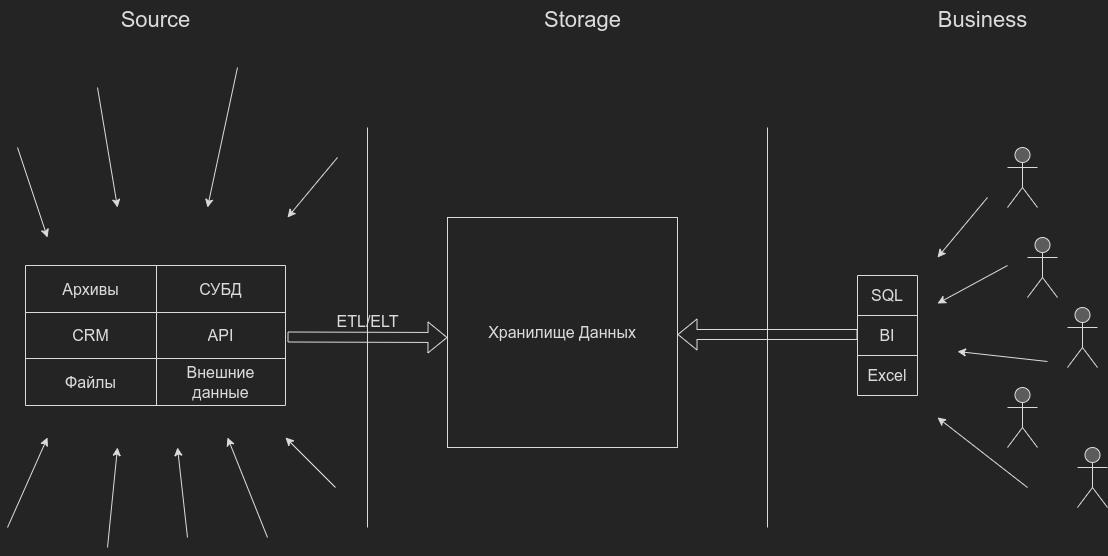

The diagram above was exported from draw.io. Its source (the exported page's mxGraphModel, read from the mxfile embedded in the PNG):
<mxGraphModel dx="1604" dy="1119" grid="1" gridSize="10" guides="1" tooltips="1" connect="1" arrows="1" fold="1" page="1" pageScale="1" pageWidth="1169" pageHeight="827" background="#242424" math="0" shadow="0">
  <root>
    <mxCell id="0" />
    <mxCell id="1" parent="0" />
    <mxCell id="01VOrhZi4oeppxg00Hj7-3" value="" style="endArrow=none;html=1;rounded=0;strokeColor=#DBDBDB;fontColor=#DBDBDB;" edge="1" parent="1">
      <mxGeometry width="50" height="50" relative="1" as="geometry">
        <mxPoint x="370" y="590" as="sourcePoint" />
        <mxPoint x="370" y="190" as="targetPoint" />
      </mxGeometry>
    </mxCell>
    <mxCell id="01VOrhZi4oeppxg00Hj7-4" value="" style="endArrow=none;html=1;rounded=0;strokeColor=#DBDBDB;fontColor=#DBDBDB;" edge="1" parent="1">
      <mxGeometry width="50" height="50" relative="1" as="geometry">
        <mxPoint x="770" y="590" as="sourcePoint" />
        <mxPoint x="770" y="190" as="targetPoint" />
      </mxGeometry>
    </mxCell>
    <mxCell id="01VOrhZi4oeppxg00Hj7-5" value="" style="shape=table;startSize=0;container=1;collapsible=0;childLayout=tableLayout;fontSize=16;fillStyle=auto;fillColor=none;fontColor=#DBDBDB;strokeColor=#DBDBDB;" vertex="1" parent="1">
      <mxGeometry x="28" y="328" width="260" height="140" as="geometry" />
    </mxCell>
    <mxCell id="01VOrhZi4oeppxg00Hj7-6" value="" style="shape=tableRow;horizontal=0;startSize=0;swimlaneHead=0;swimlaneBody=0;strokeColor=#DBDBDB;top=0;left=0;bottom=0;right=0;collapsible=0;dropTarget=0;fillColor=none;points=[[0,0.5],[1,0.5]];portConstraint=eastwest;fontSize=16;fontColor=#DBDBDB;" vertex="1" parent="01VOrhZi4oeppxg00Hj7-5">
      <mxGeometry width="260" height="47" as="geometry" />
    </mxCell>
    <mxCell id="01VOrhZi4oeppxg00Hj7-7" value="Архивы" style="shape=partialRectangle;html=1;whiteSpace=wrap;connectable=0;strokeColor=#DBDBDB;overflow=hidden;fillColor=none;top=0;left=0;bottom=0;right=0;pointerEvents=1;fontSize=16;fontColor=#DBDBDB;" vertex="1" parent="01VOrhZi4oeppxg00Hj7-6">
      <mxGeometry width="131" height="47" as="geometry">
        <mxRectangle width="131" height="47" as="alternateBounds" />
      </mxGeometry>
    </mxCell>
    <mxCell id="01VOrhZi4oeppxg00Hj7-8" value="СУБД" style="shape=partialRectangle;html=1;whiteSpace=wrap;connectable=0;strokeColor=#DBDBDB;overflow=hidden;fillColor=none;top=0;left=0;bottom=0;right=0;pointerEvents=1;fontSize=16;fontColor=#DBDBDB;" vertex="1" parent="01VOrhZi4oeppxg00Hj7-6">
      <mxGeometry x="131" width="129" height="47" as="geometry">
        <mxRectangle width="129" height="47" as="alternateBounds" />
      </mxGeometry>
    </mxCell>
    <mxCell id="01VOrhZi4oeppxg00Hj7-10" value="" style="shape=tableRow;horizontal=0;startSize=0;swimlaneHead=0;swimlaneBody=0;strokeColor=#DBDBDB;top=0;left=0;bottom=0;right=0;collapsible=0;dropTarget=0;fillColor=none;points=[[0,0.5],[1,0.5]];portConstraint=eastwest;fontSize=16;fontColor=#DBDBDB;" vertex="1" parent="01VOrhZi4oeppxg00Hj7-5">
      <mxGeometry y="47" width="260" height="46" as="geometry" />
    </mxCell>
    <mxCell id="01VOrhZi4oeppxg00Hj7-11" value="CRM" style="shape=partialRectangle;html=1;whiteSpace=wrap;connectable=0;strokeColor=#DBDBDB;overflow=hidden;fillColor=none;top=0;left=0;bottom=0;right=0;pointerEvents=1;fontSize=16;fontColor=#DBDBDB;" vertex="1" parent="01VOrhZi4oeppxg00Hj7-10">
      <mxGeometry width="131" height="46" as="geometry">
        <mxRectangle width="131" height="46" as="alternateBounds" />
      </mxGeometry>
    </mxCell>
    <mxCell id="01VOrhZi4oeppxg00Hj7-12" value="API" style="shape=partialRectangle;html=1;whiteSpace=wrap;connectable=0;strokeColor=#DBDBDB;overflow=hidden;fillColor=none;top=0;left=0;bottom=0;right=0;pointerEvents=1;fontSize=16;fontColor=#DBDBDB;" vertex="1" parent="01VOrhZi4oeppxg00Hj7-10">
      <mxGeometry x="131" width="129" height="46" as="geometry">
        <mxRectangle width="129" height="46" as="alternateBounds" />
      </mxGeometry>
    </mxCell>
    <mxCell id="01VOrhZi4oeppxg00Hj7-14" value="" style="shape=tableRow;horizontal=0;startSize=0;swimlaneHead=0;swimlaneBody=0;strokeColor=#DBDBDB;top=0;left=0;bottom=0;right=0;collapsible=0;dropTarget=0;fillColor=none;points=[[0,0.5],[1,0.5]];portConstraint=eastwest;fontSize=16;fontColor=#DBDBDB;" vertex="1" parent="01VOrhZi4oeppxg00Hj7-5">
      <mxGeometry y="93" width="260" height="47" as="geometry" />
    </mxCell>
    <mxCell id="01VOrhZi4oeppxg00Hj7-15" value="Файлы" style="shape=partialRectangle;html=1;whiteSpace=wrap;connectable=0;strokeColor=#DBDBDB;overflow=hidden;fillColor=none;top=0;left=0;bottom=0;right=0;pointerEvents=1;fontSize=16;fontColor=#DBDBDB;" vertex="1" parent="01VOrhZi4oeppxg00Hj7-14">
      <mxGeometry width="131" height="47" as="geometry">
        <mxRectangle width="131" height="47" as="alternateBounds" />
      </mxGeometry>
    </mxCell>
    <mxCell id="01VOrhZi4oeppxg00Hj7-16" value="Внешние данные" style="shape=partialRectangle;html=1;whiteSpace=wrap;connectable=0;strokeColor=#DBDBDB;overflow=hidden;fillColor=none;top=0;left=0;bottom=0;right=0;pointerEvents=1;fontSize=16;fontColor=#DBDBDB;" vertex="1" parent="01VOrhZi4oeppxg00Hj7-14">
      <mxGeometry x="131" width="129" height="47" as="geometry">
        <mxRectangle width="129" height="47" as="alternateBounds" />
      </mxGeometry>
    </mxCell>
    <mxCell id="01VOrhZi4oeppxg00Hj7-18" value="" style="endArrow=classic;html=1;rounded=0;fontSize=16;shape=flexArrow;strokeColor=#DBDBDB;fontColor=#DBDBDB;" edge="1" parent="1">
      <mxGeometry relative="1" as="geometry">
        <mxPoint x="290" y="399.5" as="sourcePoint" />
        <mxPoint x="450" y="400" as="targetPoint" />
      </mxGeometry>
    </mxCell>
    <mxCell id="01VOrhZi4oeppxg00Hj7-19" value="&lt;font style=&quot;font-size: 16px;&quot;&gt;ETL/ELT&lt;/font&gt;" style="edgeLabel;resizable=0;html=1;;align=center;verticalAlign=middle;fontSize=16;fontColor=#DBDBDB;labelBackgroundColor=none;labelBorderColor=none;textShadow=0;" connectable="0" vertex="1" parent="01VOrhZi4oeppxg00Hj7-18">
      <mxGeometry relative="1" as="geometry">
        <mxPoint y="-16" as="offset" />
      </mxGeometry>
    </mxCell>
    <mxCell id="01VOrhZi4oeppxg00Hj7-20" value="" style="endArrow=classic;html=1;rounded=0;strokeColor=#DBDBDB;fontColor=#DBDBDB;" edge="1" parent="1">
      <mxGeometry width="50" height="50" relative="1" as="geometry">
        <mxPoint x="20" y="210" as="sourcePoint" />
        <mxPoint x="50" y="300" as="targetPoint" />
      </mxGeometry>
    </mxCell>
    <mxCell id="01VOrhZi4oeppxg00Hj7-21" value="" style="endArrow=classic;html=1;rounded=0;strokeColor=#DBDBDB;fontColor=#DBDBDB;" edge="1" parent="1">
      <mxGeometry width="50" height="50" relative="1" as="geometry">
        <mxPoint x="100" y="150" as="sourcePoint" />
        <mxPoint x="120" y="270" as="targetPoint" />
      </mxGeometry>
    </mxCell>
    <mxCell id="01VOrhZi4oeppxg00Hj7-22" value="" style="endArrow=classic;html=1;rounded=0;strokeColor=#DBDBDB;fontColor=#DBDBDB;" edge="1" parent="1">
      <mxGeometry width="50" height="50" relative="1" as="geometry">
        <mxPoint x="240" y="130" as="sourcePoint" />
        <mxPoint x="210" y="270" as="targetPoint" />
      </mxGeometry>
    </mxCell>
    <mxCell id="01VOrhZi4oeppxg00Hj7-23" value="" style="endArrow=classic;html=1;rounded=0;strokeColor=#DBDBDB;fontColor=#DBDBDB;" edge="1" parent="1">
      <mxGeometry width="50" height="50" relative="1" as="geometry">
        <mxPoint x="340" y="220" as="sourcePoint" />
        <mxPoint x="290" y="280" as="targetPoint" />
      </mxGeometry>
    </mxCell>
    <mxCell id="01VOrhZi4oeppxg00Hj7-24" value="" style="endArrow=classic;html=1;rounded=0;strokeColor=#DBDBDB;fontColor=#DBDBDB;" edge="1" parent="1">
      <mxGeometry width="50" height="50" relative="1" as="geometry">
        <mxPoint x="190" y="600" as="sourcePoint" />
        <mxPoint x="180" y="510" as="targetPoint" />
      </mxGeometry>
    </mxCell>
    <mxCell id="01VOrhZi4oeppxg00Hj7-25" value="" style="endArrow=classic;html=1;rounded=0;strokeColor=#DBDBDB;fontColor=#DBDBDB;" edge="1" parent="1">
      <mxGeometry width="50" height="50" relative="1" as="geometry">
        <mxPoint x="270" y="600" as="sourcePoint" />
        <mxPoint x="230" y="500" as="targetPoint" />
      </mxGeometry>
    </mxCell>
    <mxCell id="01VOrhZi4oeppxg00Hj7-26" value="" style="endArrow=classic;html=1;rounded=0;strokeColor=#DBDBDB;fontColor=#DBDBDB;" edge="1" parent="1">
      <mxGeometry width="50" height="50" relative="1" as="geometry">
        <mxPoint x="10" y="590" as="sourcePoint" />
        <mxPoint x="50" y="500" as="targetPoint" />
      </mxGeometry>
    </mxCell>
    <mxCell id="01VOrhZi4oeppxg00Hj7-27" value="" style="endArrow=classic;html=1;rounded=0;strokeColor=#DBDBDB;fontColor=#DBDBDB;" edge="1" parent="1">
      <mxGeometry width="50" height="50" relative="1" as="geometry">
        <mxPoint x="110" y="610" as="sourcePoint" />
        <mxPoint x="120" y="510" as="targetPoint" />
      </mxGeometry>
    </mxCell>
    <mxCell id="01VOrhZi4oeppxg00Hj7-28" value="" style="endArrow=classic;html=1;rounded=0;strokeColor=#DBDBDB;fontColor=#DBDBDB;" edge="1" parent="1">
      <mxGeometry width="50" height="50" relative="1" as="geometry">
        <mxPoint x="338" y="550" as="sourcePoint" />
        <mxPoint x="288" y="500" as="targetPoint" />
      </mxGeometry>
    </mxCell>
    <mxCell id="01VOrhZi4oeppxg00Hj7-29" value="Source" style="text;html=1;align=center;verticalAlign=middle;resizable=0;points=[];autosize=1;strokeColor=none;fillColor=none;fontSize=22;fontColor=#DBDBDB;" vertex="1" parent="1">
      <mxGeometry x="113" y="63" width="90" height="40" as="geometry" />
    </mxCell>
    <mxCell id="01VOrhZi4oeppxg00Hj7-30" value="Storage" style="text;html=1;align=center;verticalAlign=middle;resizable=0;points=[];autosize=1;strokeColor=none;fillColor=none;fontSize=22;fontColor=#DBDBDB;" vertex="1" parent="1">
      <mxGeometry x="535" y="63" width="100" height="40" as="geometry" />
    </mxCell>
    <mxCell id="01VOrhZi4oeppxg00Hj7-31" value="Business" style="text;html=1;align=center;verticalAlign=middle;resizable=0;points=[];autosize=1;strokeColor=none;fillColor=none;fontSize=22;fontColor=#DBDBDB;" vertex="1" parent="1">
      <mxGeometry x="930" y="63" width="110" height="40" as="geometry" />
    </mxCell>
    <mxCell id="01VOrhZi4oeppxg00Hj7-32" value="" style="shape=umlActor;verticalLabelPosition=bottom;verticalAlign=top;html=1;outlineConnect=0;fontColor=none;labelBorderColor=none;strokeColor=#DBDBDB;fillColor=#5C5C5C;noLabel=1;" vertex="1" parent="1">
      <mxGeometry x="1010" y="210" width="30" height="60" as="geometry" />
    </mxCell>
    <mxCell id="01VOrhZi4oeppxg00Hj7-35" value="" style="shape=umlActor;verticalLabelPosition=bottom;verticalAlign=top;html=1;outlineConnect=0;fontColor=none;labelBorderColor=none;strokeColor=#DBDBDB;fillColor=#5C5C5C;noLabel=1;" vertex="1" parent="1">
      <mxGeometry x="1080" y="510" width="30" height="60" as="geometry" />
    </mxCell>
    <mxCell id="01VOrhZi4oeppxg00Hj7-36" value="" style="shape=umlActor;verticalLabelPosition=bottom;verticalAlign=top;html=1;outlineConnect=0;fontColor=none;labelBorderColor=none;strokeColor=#DBDBDB;fillColor=#5C5C5C;noLabel=1;" vertex="1" parent="1">
      <mxGeometry x="1030" y="300" width="30" height="60" as="geometry" />
    </mxCell>
    <mxCell id="01VOrhZi4oeppxg00Hj7-37" value="" style="shape=umlActor;verticalLabelPosition=bottom;verticalAlign=top;html=1;outlineConnect=0;fontColor=none;labelBorderColor=none;strokeColor=#DBDBDB;fillColor=#5C5C5C;noLabel=1;" vertex="1" parent="1">
      <mxGeometry x="1070" y="370" width="30" height="60" as="geometry" />
    </mxCell>
    <mxCell id="01VOrhZi4oeppxg00Hj7-38" value="" style="shape=umlActor;verticalLabelPosition=bottom;verticalAlign=top;html=1;outlineConnect=0;fontColor=none;labelBorderColor=none;strokeColor=#DBDBDB;fillColor=#5C5C5C;noLabel=1;" vertex="1" parent="1">
      <mxGeometry x="1010" y="450" width="30" height="60" as="geometry" />
    </mxCell>
    <mxCell id="01VOrhZi4oeppxg00Hj7-39" value="" style="shape=table;startSize=0;container=1;collapsible=0;childLayout=tableLayout;fontSize=16;fillStyle=auto;fillColor=none;fontColor=#DBDBDB;strokeColor=#DBDBDB;" vertex="1" parent="1">
      <mxGeometry x="860" y="338" width="60" height="120" as="geometry" />
    </mxCell>
    <mxCell id="01VOrhZi4oeppxg00Hj7-40" value="" style="shape=tableRow;horizontal=0;startSize=0;swimlaneHead=0;swimlaneBody=0;strokeColor=#ffffff;top=0;left=0;bottom=0;right=0;collapsible=0;dropTarget=0;fillColor=none;points=[[0,0.5],[1,0.5]];portConstraint=eastwest;fontSize=16;fontColor=#DBDBDB;" vertex="1" parent="01VOrhZi4oeppxg00Hj7-39">
      <mxGeometry width="60" height="40" as="geometry" />
    </mxCell>
    <mxCell id="01VOrhZi4oeppxg00Hj7-41" value="SQL" style="shape=partialRectangle;html=1;whiteSpace=wrap;connectable=0;strokeColor=#ffffff;overflow=hidden;fillColor=none;top=0;left=0;bottom=0;right=0;pointerEvents=1;fontSize=16;fontColor=#DBDBDB;" vertex="1" parent="01VOrhZi4oeppxg00Hj7-40">
      <mxGeometry width="60" height="40" as="geometry">
        <mxRectangle width="60" height="40" as="alternateBounds" />
      </mxGeometry>
    </mxCell>
    <mxCell id="01VOrhZi4oeppxg00Hj7-44" value="" style="shape=tableRow;horizontal=0;startSize=0;swimlaneHead=0;swimlaneBody=0;strokeColor=#ffffff;top=0;left=0;bottom=0;right=0;collapsible=0;dropTarget=0;fillColor=none;points=[[0,0.5],[1,0.5]];portConstraint=eastwest;fontSize=16;fontColor=#DBDBDB;" vertex="1" parent="01VOrhZi4oeppxg00Hj7-39">
      <mxGeometry y="40" width="60" height="40" as="geometry" />
    </mxCell>
    <mxCell id="01VOrhZi4oeppxg00Hj7-45" value="BI" style="shape=partialRectangle;html=1;whiteSpace=wrap;connectable=0;strokeColor=#ffffff;overflow=hidden;fillColor=none;top=0;left=0;bottom=0;right=0;pointerEvents=1;fontSize=16;fontColor=#DBDBDB;" vertex="1" parent="01VOrhZi4oeppxg00Hj7-44">
      <mxGeometry width="60" height="40" as="geometry">
        <mxRectangle width="60" height="40" as="alternateBounds" />
      </mxGeometry>
    </mxCell>
    <mxCell id="01VOrhZi4oeppxg00Hj7-48" value="" style="shape=tableRow;horizontal=0;startSize=0;swimlaneHead=0;swimlaneBody=0;strokeColor=#ffffff;top=0;left=0;bottom=0;right=0;collapsible=0;dropTarget=0;fillColor=none;points=[[0,0.5],[1,0.5]];portConstraint=eastwest;fontSize=16;fontColor=#DBDBDB;" vertex="1" parent="01VOrhZi4oeppxg00Hj7-39">
      <mxGeometry y="80" width="60" height="40" as="geometry" />
    </mxCell>
    <mxCell id="01VOrhZi4oeppxg00Hj7-49" value="Excel" style="shape=partialRectangle;html=1;whiteSpace=wrap;connectable=0;strokeColor=#ffffff;overflow=hidden;fillColor=none;top=0;left=0;bottom=0;right=0;pointerEvents=1;fontSize=16;fontColor=#DBDBDB;" vertex="1" parent="01VOrhZi4oeppxg00Hj7-48">
      <mxGeometry width="60" height="40" as="geometry">
        <mxRectangle width="60" height="40" as="alternateBounds" />
      </mxGeometry>
    </mxCell>
    <mxCell id="01VOrhZi4oeppxg00Hj7-52" value="" style="endArrow=classic;html=1;rounded=0;fontColor=#DBDBDB;labelBorderColor=none;strokeColor=#DBDBDB;" edge="1" parent="1">
      <mxGeometry width="50" height="50" relative="1" as="geometry">
        <mxPoint x="990" y="260" as="sourcePoint" />
        <mxPoint x="940" y="320" as="targetPoint" />
      </mxGeometry>
    </mxCell>
    <mxCell id="01VOrhZi4oeppxg00Hj7-53" value="" style="endArrow=classic;html=1;rounded=0;fontColor=#DBDBDB;labelBorderColor=none;strokeColor=#DBDBDB;" edge="1" parent="1">
      <mxGeometry width="50" height="50" relative="1" as="geometry">
        <mxPoint x="1010" y="328" as="sourcePoint" />
        <mxPoint x="940" y="366" as="targetPoint" />
      </mxGeometry>
    </mxCell>
    <mxCell id="01VOrhZi4oeppxg00Hj7-54" value="" style="endArrow=classic;html=1;rounded=0;fontColor=#DBDBDB;labelBorderColor=none;strokeColor=#DBDBDB;" edge="1" parent="1">
      <mxGeometry width="50" height="50" relative="1" as="geometry">
        <mxPoint x="1050" y="424" as="sourcePoint" />
        <mxPoint x="960" y="414" as="targetPoint" />
      </mxGeometry>
    </mxCell>
    <mxCell id="01VOrhZi4oeppxg00Hj7-55" value="" style="endArrow=classic;html=1;rounded=0;fontColor=#DBDBDB;labelBorderColor=none;strokeColor=#DBDBDB;" edge="1" parent="1">
      <mxGeometry width="50" height="50" relative="1" as="geometry">
        <mxPoint x="1030" y="550" as="sourcePoint" />
        <mxPoint x="940" y="480" as="targetPoint" />
      </mxGeometry>
    </mxCell>
    <mxCell id="01VOrhZi4oeppxg00Hj7-60" value="" style="endArrow=classic;html=1;rounded=0;exitX=0;exitY=0.5;exitDx=0;exitDy=0;shape=flexArrow;strokeColor=#DBDBDB;fontColor=#DBDBDB;" edge="1" parent="1">
      <mxGeometry relative="1" as="geometry">
        <mxPoint x="860" y="397" as="sourcePoint" />
        <mxPoint x="680" y="397" as="targetPoint" />
      </mxGeometry>
    </mxCell>
    <mxCell id="01VOrhZi4oeppxg00Hj7-62" value="Хранилище Данных" style="whiteSpace=wrap;html=1;aspect=fixed;fontSize=16;fillStyle=auto;fillColor=none;fontColor=#DBDBDB;strokeColor=#DBDBDB;" vertex="1" parent="1">
      <mxGeometry x="450" y="280" width="230" height="230" as="geometry" />
    </mxCell>
  </root>
</mxGraphModel>